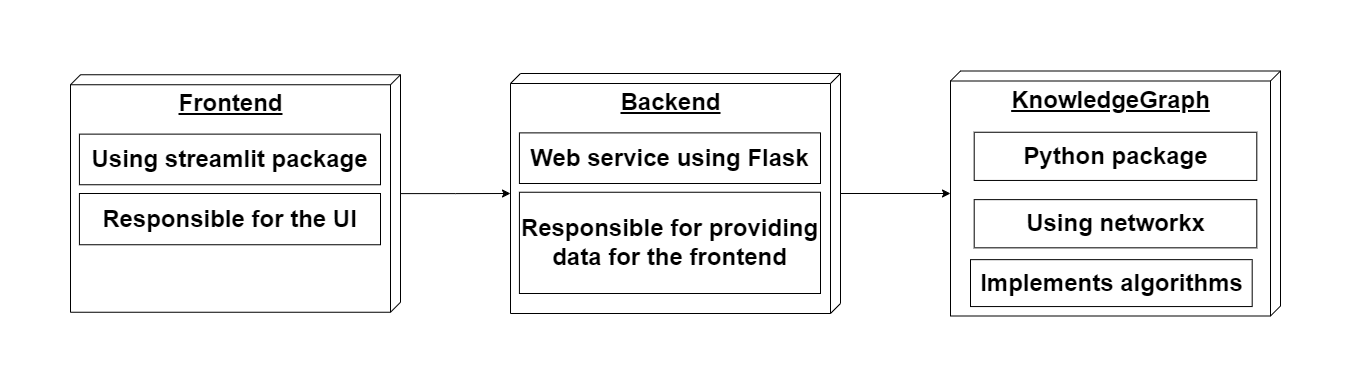

The diagram above was exported from draw.io. Its source (the exported page's mxGraphModel, read from the mxfile embedded in the PNG):
<mxGraphModel dx="2574" dy="1377" grid="1" gridSize="10" guides="1" tooltips="1" connect="1" arrows="1" fold="1" page="1" pageScale="1" pageWidth="826" pageHeight="1169" background="none" math="0" shadow="0">
  <root>
    <mxCell id="0" />
    <mxCell id="1" parent="0" />
    <mxCell id="T9HiC8NGHAq9ST2ZxYxN-118" value="" style="edgeStyle=orthogonalEdgeStyle;rounded=0;orthogonalLoop=1;jettySize=auto;html=1;fontFamily=Comic Sans MS;fontSize=24;fontColor=#000000;" parent="1" source="T9HiC8NGHAq9ST2ZxYxN-112" target="T9HiC8NGHAq9ST2ZxYxN-117" edge="1">
      <mxGeometry relative="1" as="geometry" />
    </mxCell>
    <mxCell id="T9HiC8NGHAq9ST2ZxYxN-112" value="&lt;span style=&quot;font-size: 24px&quot;&gt;Backend&lt;/span&gt;" style="verticalAlign=top;align=center;spacingTop=8;spacingLeft=2;spacingRight=12;shape=cube;size=10;direction=south;fontStyle=5;html=1;fontFamily=Helvetica;fontColor=#000000;container=1;" parent="1" vertex="1">
      <mxGeometry x="600" y="450" width="330" height="240" as="geometry" />
    </mxCell>
    <mxCell id="T9HiC8NGHAq9ST2ZxYxN-114" value="Web service using Flask" style="html=1;fontFamily=Helvetica;fontSize=24;fontColor=#000000;fontStyle=1" parent="T9HiC8NGHAq9ST2ZxYxN-112" vertex="1">
      <mxGeometry x="8.92" y="59.38" width="301.08" height="50.62" as="geometry" />
    </mxCell>
    <mxCell id="T9HiC8NGHAq9ST2ZxYxN-115" value="Responsible for providing&lt;br&gt;data for the frontend" style="html=1;fontFamily=Helvetica;fontSize=24;fontColor=#000000;fontStyle=1" parent="T9HiC8NGHAq9ST2ZxYxN-112" vertex="1">
      <mxGeometry x="8.92" y="118.75" width="301.08" height="101.25" as="geometry" />
    </mxCell>
    <mxCell id="T9HiC8NGHAq9ST2ZxYxN-117" value="&lt;span style=&quot;font-size: 24px&quot;&gt;KnowledgeGraph&lt;/span&gt;" style="verticalAlign=top;align=center;spacingTop=8;spacingLeft=2;spacingRight=12;shape=cube;size=10;direction=south;fontStyle=5;html=1;fontFamily=Helvetica;fontColor=#000000;container=1;" parent="1" vertex="1">
      <mxGeometry x="1040" y="447.5" width="330" height="245" as="geometry" />
    </mxCell>
    <mxCell id="T9HiC8NGHAq9ST2ZxYxN-122" value="Python package" style="html=1;fontFamily=Helvetica;fontSize=24;fontColor=#000000;fontStyle=1" parent="T9HiC8NGHAq9ST2ZxYxN-117" vertex="1">
      <mxGeometry x="23.701688311688258" y="61.24710819672129" width="282.59740259740255" height="48.19672131147541" as="geometry" />
    </mxCell>
    <mxCell id="T9HiC8NGHAq9ST2ZxYxN-124" value="Using networkx" style="html=1;fontFamily=Helvetica;fontSize=24;fontColor=#000000;fontStyle=1" parent="T9HiC8NGHAq9ST2ZxYxN-117" vertex="1">
      <mxGeometry x="23.701688311688258" y="128.62901639344258" width="282.59740259740255" height="48.19672131147541" as="geometry" />
    </mxCell>
    <mxCell id="T9HiC8NGHAq9ST2ZxYxN-123" value="Implements algorithms" style="html=1;fontFamily=Helvetica;fontSize=24;fontColor=#000000;fontStyle=1" parent="T9HiC8NGHAq9ST2ZxYxN-117" vertex="1">
      <mxGeometry x="20" y="188.65" width="281.69" height="46.9126" as="geometry" />
    </mxCell>
    <mxCell id="T9HiC8NGHAq9ST2ZxYxN-134" style="edgeStyle=orthogonalEdgeStyle;rounded=0;orthogonalLoop=1;jettySize=auto;html=1;fontFamily=Comic Sans MS;fontSize=24;fontColor=#000000;fontStyle=1" parent="1" source="T9HiC8NGHAq9ST2ZxYxN-130" target="T9HiC8NGHAq9ST2ZxYxN-112" edge="1">
      <mxGeometry relative="1" as="geometry" />
    </mxCell>
    <mxCell id="T9HiC8NGHAq9ST2ZxYxN-130" value="&lt;span style=&quot;font-size: 24px&quot;&gt;Frontend&lt;/span&gt;" style="verticalAlign=top;align=center;spacingTop=8;spacingLeft=2;spacingRight=12;shape=cube;size=10;direction=south;fontStyle=5;html=1;fontFamily=Helvetica;fontColor=#000000;container=1;" parent="1" vertex="1">
      <mxGeometry x="160" y="451.25" width="330" height="237.5" as="geometry" />
    </mxCell>
    <mxCell id="T9HiC8NGHAq9ST2ZxYxN-131" value="Using streamlit package" style="html=1;fontFamily=Helvetica;fontSize=24;fontColor=#000000;fontStyle=1" parent="T9HiC8NGHAq9ST2ZxYxN-130" vertex="1">
      <mxGeometry x="8.92" y="59.38" width="301.08" height="50.62" as="geometry" />
    </mxCell>
    <mxCell id="T9HiC8NGHAq9ST2ZxYxN-132" value="Responsible for the UI" style="html=1;fontFamily=Helvetica;fontSize=24;fontColor=#000000;fontStyle=1" parent="T9HiC8NGHAq9ST2ZxYxN-130" vertex="1">
      <mxGeometry x="8.92" y="118.75" width="301.08" height="51.25" as="geometry" />
    </mxCell>
  </root>
</mxGraphModel>